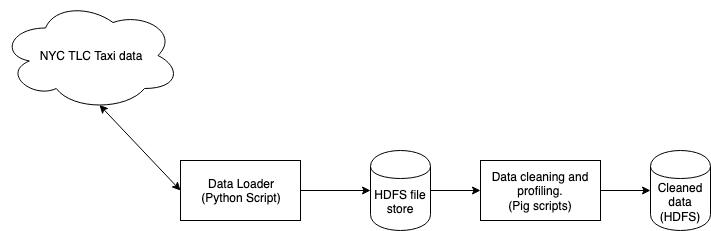

The diagram above was exported from draw.io. Its source (the exported page's mxGraphModel, read from the mxfile embedded in the PNG):
<mxGraphModel dx="946" dy="534" grid="1" gridSize="10" guides="1" tooltips="1" connect="1" arrows="1" fold="1" page="1" pageScale="1" pageWidth="850" pageHeight="1100" math="0" shadow="0">
  <root>
    <mxCell id="0" />
    <mxCell id="1" parent="0" />
    <mxCell id="Yb_47Nb0EQhnw4LrEeQh-9" value="NYC TLC Taxi data" style="ellipse;shape=cloud;whiteSpace=wrap;html=1;" vertex="1" parent="1">
      <mxGeometry x="20" y="20" width="180" height="110" as="geometry" />
    </mxCell>
    <mxCell id="Yb_47Nb0EQhnw4LrEeQh-10" value="&lt;div&gt;Data Loader&lt;/div&gt;&lt;div&gt;(Python Script)&lt;br&gt;&lt;/div&gt;" style="rounded=0;whiteSpace=wrap;html=1;" vertex="1" parent="1">
      <mxGeometry x="200" y="180" width="120" height="60" as="geometry" />
    </mxCell>
    <mxCell id="Yb_47Nb0EQhnw4LrEeQh-11" value="" style="endArrow=classic;startArrow=classic;html=1;entryX=0.55;entryY=0.95;entryDx=0;entryDy=0;entryPerimeter=0;exitX=0;exitY=0.5;exitDx=0;exitDy=0;" edge="1" parent="1" source="Yb_47Nb0EQhnw4LrEeQh-10" target="Yb_47Nb0EQhnw4LrEeQh-9">
      <mxGeometry width="50" height="50" relative="1" as="geometry">
        <mxPoint x="20" y="310" as="sourcePoint" />
        <mxPoint x="70" y="260" as="targetPoint" />
      </mxGeometry>
    </mxCell>
    <mxCell id="Yb_47Nb0EQhnw4LrEeQh-12" value="HDFS file store" style="shape=cylinder;whiteSpace=wrap;html=1;boundedLbl=1;backgroundOutline=1;" vertex="1" parent="1">
      <mxGeometry x="390" y="170" width="60" height="80" as="geometry" />
    </mxCell>
    <mxCell id="Yb_47Nb0EQhnw4LrEeQh-13" value="" style="endArrow=classic;html=1;entryX=0;entryY=0.5;entryDx=0;entryDy=0;exitX=1;exitY=0.5;exitDx=0;exitDy=0;" edge="1" parent="1" source="Yb_47Nb0EQhnw4LrEeQh-10" target="Yb_47Nb0EQhnw4LrEeQh-12">
      <mxGeometry width="50" height="50" relative="1" as="geometry">
        <mxPoint x="20" y="320" as="sourcePoint" />
        <mxPoint x="70" y="270" as="targetPoint" />
      </mxGeometry>
    </mxCell>
    <mxCell id="Yb_47Nb0EQhnw4LrEeQh-14" value="&lt;div&gt;Data cleaning and profiling.&lt;/div&gt;&lt;div&gt;(Pig scripts)&lt;br&gt;&lt;/div&gt;" style="rounded=0;whiteSpace=wrap;html=1;" vertex="1" parent="1">
      <mxGeometry x="500" y="180" width="120" height="60" as="geometry" />
    </mxCell>
    <mxCell id="Yb_47Nb0EQhnw4LrEeQh-15" value="" style="endArrow=classic;html=1;entryX=0;entryY=0.5;entryDx=0;entryDy=0;exitX=1;exitY=0.5;exitDx=0;exitDy=0;" edge="1" parent="1" source="Yb_47Nb0EQhnw4LrEeQh-12" target="Yb_47Nb0EQhnw4LrEeQh-14">
      <mxGeometry width="50" height="50" relative="1" as="geometry">
        <mxPoint x="20" y="460" as="sourcePoint" />
        <mxPoint x="70" y="410" as="targetPoint" />
      </mxGeometry>
    </mxCell>
    <mxCell id="Yb_47Nb0EQhnw4LrEeQh-16" value="&lt;div&gt;Cleaned data&lt;/div&gt;&lt;div&gt;(HDFS)&lt;br&gt;&lt;/div&gt;" style="shape=cylinder;whiteSpace=wrap;html=1;boundedLbl=1;backgroundOutline=1;" vertex="1" parent="1">
      <mxGeometry x="670" y="170" width="60" height="80" as="geometry" />
    </mxCell>
    <mxCell id="Yb_47Nb0EQhnw4LrEeQh-17" value="" style="endArrow=classic;html=1;entryX=0;entryY=0.5;entryDx=0;entryDy=0;exitX=1;exitY=0.5;exitDx=0;exitDy=0;" edge="1" parent="1" source="Yb_47Nb0EQhnw4LrEeQh-14" target="Yb_47Nb0EQhnw4LrEeQh-16">
      <mxGeometry width="50" height="50" relative="1" as="geometry">
        <mxPoint x="320" y="460" as="sourcePoint" />
        <mxPoint x="370" y="410" as="targetPoint" />
      </mxGeometry>
    </mxCell>
  </root>
</mxGraphModel>